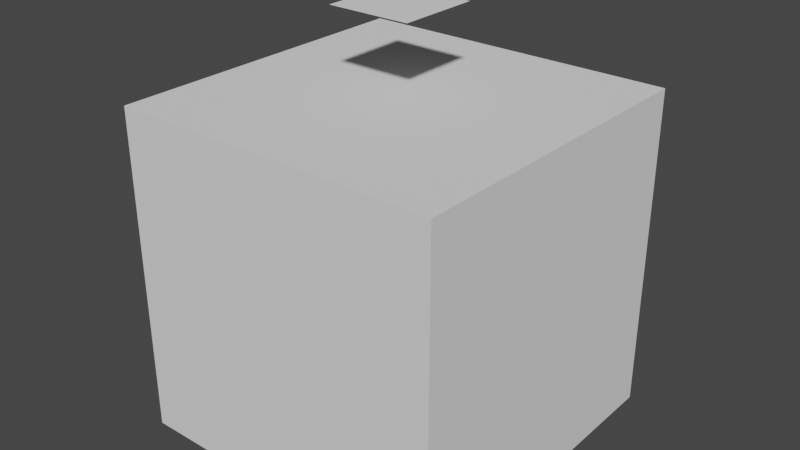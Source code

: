 # Source: real_implementation_test_FAILED_20251206_182636.blend  (saved by Blender 4.5.91; exported with 4.5.12 LTS)
import bpy
from mathutils import Matrix  # noqa: F401  (used for matrix-valued properties, if any)

bpy.ops.wm.read_factory_settings(use_empty=True)
scene = bpy.context.scene
scene.name = 'Scene'

# ---- collections
col_asset_car = bpy.data.collections.new('ASSET_CAR'); scene.collection.children.link(col_asset_car)

# ---- world
world_world = bpy.data.worlds.new('World'); scene.world = world_world
world_world.use_nodes = True; world_world.node_tree.nodes.clear()
_N = world_world.node_tree.nodes; _L = world_world.node_tree.links
n0 = _N.new('ShaderNodeOutputWorld'); n0.name = 'World Output'; n0.location = (300, 300)
n1 = _N.new('ShaderNodeBackground'); n1.name = 'Background'; n1.location = (10, 300)
n1.inputs[0].default_value = (0.05088, 0.05088, 0.05088, 1.0)
_L.new(n1.outputs[0], n0.inputs[0])
n0.is_active_output = True
world_world.color = (0.05088, 0.05088, 0.05088)
world_world.use_sun_shadow = False
world_world.sun_shadow_jitter_overblur = 0.0

# ---- meshes
me_cube = bpy.data.meshes.new('Cube')
me_cube.from_pydata([(-1.0, -1.0, -1.0), (-1.0, -1.0, 1.0), (-1.0, 1.0, -1.0), (-1.0, 1.0, 1.0), (1.0, -1.0, -1.0), (1.0, -1.0, 1.0), (1.0, 1.0, -1.0), (1.0, 1.0, 1.0)], [], [(0, 1, 3, 2), (2, 3, 7, 6), (6, 7, 5, 4), (4, 5, 1, 0), (2, 6, 4, 0), (7, 3, 1, 5)])
_uv = me_cube.uv_layers.new(name='UVMap')
_uv.uv.foreach_set('vector', [0.375, 0.0, 0.625, 0.0, 0.625, 0.25, 0.375, 0.25, 0.375, 0.25, 0.625, 0.25, 0.625, 0.5, 0.375, 0.5, 0.375, 0.5, 0.625, 0.5, 0.625, 0.75, 0.375, 0.75, 0.375, 0.75, 0.625, 0.75, 0.625, 1.0, 0.375, 1.0, 0.125, 0.5, 0.375, 0.5, 0.375, 0.75, 0.125, 0.75, 0.625, 0.5, 0.875, 0.5, 0.875, 0.75, 0.625, 0.75])
me_cube.update()
me_plane = bpy.data.meshes.new('Plane')
me_plane.from_pydata([(-0.25, -0.25, 0.0), (0.25, -0.25, 0.0), (-0.25, 0.25, 0.0), (0.25, 0.25, 0.0)], [], [(0, 1, 3, 2)])
_uv = me_plane.uv_layers.new(name='UVMap')
_uv.uv.foreach_set('vector', [0.0, 0.0, 1.0, 0.0, 1.0, 1.0, 0.0, 1.0])
me_plane.update()

# ---- objects
ob_car_body = bpy.data.objects.new('CAR_BODY', me_cube)
ob_taxi_sign = bpy.data.objects.new('TAXI_SIGN', me_plane)
ob_external_parent = bpy.data.objects.new('EXTERNAL_PARENT', None)
ob_target_position = bpy.data.objects.new('TARGET_POSITION', None)

# ---- transforms, parenting, visibility, modifiers, constraints
ob_car_body.location = (0.0, 0.0, 0.0)
ob_taxi_sign.parent = ob_car_body
ob_taxi_sign.matrix_parent_inverse = Matrix(((1.0, -0.0, 0.0, -0.0), (-0.0, 1.0, -0.0, 0.0), (0.0, -0.0, 1.0, -1.0), (-0.0, 0.0, -0.0, 1.0)))
ob_taxi_sign.location = (0.0, 0.0, 2.5)
ob_external_parent.location = (0.0, 0.0, 0.0)
ob_target_position.location = (5.0, 3.0, 2.0)

# ---- collection membership
scene.collection.objects.link(ob_car_body)
scene.collection.objects.link(ob_taxi_sign)
scene.collection.objects.link(ob_external_parent)
scene.collection.objects.link(ob_target_position)
col_asset_car.objects.link(ob_car_body)
col_asset_car.objects.link(ob_taxi_sign)

# ---- scene / render settings (as saved in the file)
scene.frame_start = 1; scene.frame_end = 250; scene.frame_set(1)
scene.render.engine = 'CYCLES'
scene.render.image_settings.color_depth = '16'
scene.render.use_stamp_note = True
scene.render.use_stamp_hostname = True
scene.render.use_persistent_data = True
scene.render.compositor_device = 'GPU'
scene.cycles.sampling_pattern = 'BLUE_NOISE'
scene.cycles.caustics_reflective = False
scene.cycles.caustics_refractive = False
scene.eevee.use_shadow_jitter_viewport = True
scene.eevee.shadow_ray_count = 3
scene.eevee.use_raytracing = True
scene.view_settings.view_transform = 'Filmic'
bpy.context.view_layer.update()

# ---- added for rendering (the .blend has no active camera and no usable light): camera, sun
cam_auto = bpy.data.cameras.new('AutoCamera')
cam_auto.lens = 50.0
cam_auto.sensor_width = 36.0
cam_auto.clip_end = 1000.0
ob_auto_camera = bpy.data.objects.new('AutoCamera', cam_auto)
scene.collection.objects.link(ob_auto_camera)
ob_auto_camera.location = (3.49265, -4.19118, 3.04412)
ob_auto_camera.rotation_euler = (1.09748, -7.21219e-08, 0.694738)
scene.camera = ob_auto_camera
light_auto_sun = bpy.data.lights.new('AutoSun', 'SUN')
light_auto_sun.energy = 3.0
light_auto_sun.angle = 0.0523599
ob_auto_sun = bpy.data.objects.new('AutoSun', light_auto_sun)
scene.collection.objects.link(ob_auto_sun)
ob_auto_sun.rotation_euler = (0.872665, 0.174533, 0.523599)
bpy.context.view_layer.update()
